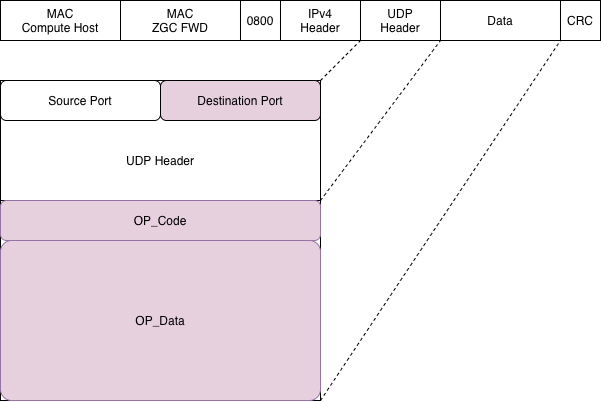

The diagram above was exported from draw.io. Its source (the exported page's mxGraphModel, read from the mxfile embedded in the PNG):
<mxGraphModel dx="763" dy="572" grid="1" gridSize="10" guides="1" tooltips="1" connect="1" arrows="1" fold="1" page="1" pageScale="1" pageWidth="850" pageHeight="1100" math="0" shadow="0">
  <root>
    <mxCell id="7DLwS1PHRIKQNIyj7-f3-0" />
    <mxCell id="7DLwS1PHRIKQNIyj7-f3-1" parent="7DLwS1PHRIKQNIyj7-f3-0" />
    <mxCell id="7DLwS1PHRIKQNIyj7-f3-2" value="" style="rounded=0;whiteSpace=wrap;html=1;fillColor=none;" vertex="1" parent="7DLwS1PHRIKQNIyj7-f3-1">
      <mxGeometry x="80" y="280" width="320" height="200" as="geometry" />
    </mxCell>
    <mxCell id="7DLwS1PHRIKQNIyj7-f3-5" value="MAC&lt;br&gt;Compute Host" style="rounded=0;whiteSpace=wrap;html=1;fillColor=none;" vertex="1" parent="7DLwS1PHRIKQNIyj7-f3-1">
      <mxGeometry x="80" y="80" width="120" height="40" as="geometry" />
    </mxCell>
    <mxCell id="7DLwS1PHRIKQNIyj7-f3-6" value="0800" style="rounded=0;whiteSpace=wrap;html=1;fillColor=none;" vertex="1" parent="7DLwS1PHRIKQNIyj7-f3-1">
      <mxGeometry x="320" y="80" width="40" height="40" as="geometry" />
    </mxCell>
    <mxCell id="7DLwS1PHRIKQNIyj7-f3-7" value="MAC&lt;br&gt;ZGC FWD" style="rounded=0;whiteSpace=wrap;html=1;fillColor=none;" vertex="1" parent="7DLwS1PHRIKQNIyj7-f3-1">
      <mxGeometry x="200" y="80" width="120" height="40" as="geometry" />
    </mxCell>
    <mxCell id="7DLwS1PHRIKQNIyj7-f3-8" value="IPv4&lt;br&gt;Header" style="rounded=0;whiteSpace=wrap;html=1;fillColor=none;" vertex="1" parent="7DLwS1PHRIKQNIyj7-f3-1">
      <mxGeometry x="360" y="80" width="80" height="40" as="geometry" />
    </mxCell>
    <mxCell id="7DLwS1PHRIKQNIyj7-f3-9" value="UDP&lt;span style=&quot;color: rgba(0 , 0 , 0 , 0) ; font-family: monospace ; font-size: 0px&quot;&gt;%3CmxGraphModel%3E%3Croot%3E%3CmxCell%20id%3D%220%22%2F%3E%3CmxCell%20id%3D%221%22%20parent%3D%220%22%2F%3E%3CmxCell%20id%3D%222%22%20value%3D%22IPv4%26lt%3Bbr%26gt%3BHeader%22%20style%3D%22rounded%3D0%3BwhiteSpace%3Dwrap%3Bhtml%3D1%3BfillColor%3Dnone%3B%22%20vertex%3D%221%22%20parent%3D%221%22%3E%3CmxGeometry%20x%3D%22360%22%20y%3D%2280%22%20width%3D%2280%22%20height%3D%2240%22%20as%3D%22geometry%22%2F%3E%3C%2FmxCell%3E%3C%2Froot%3E%3C%2FmxGraphModel%3E&lt;/span&gt;&lt;br&gt;Header" style="rounded=0;whiteSpace=wrap;html=1;fillColor=none;" vertex="1" parent="7DLwS1PHRIKQNIyj7-f3-1">
      <mxGeometry x="440" y="80" width="80" height="40" as="geometry" />
    </mxCell>
    <mxCell id="7DLwS1PHRIKQNIyj7-f3-10" value="Data" style="rounded=0;whiteSpace=wrap;html=1;fillColor=none;" vertex="1" parent="7DLwS1PHRIKQNIyj7-f3-1">
      <mxGeometry x="520" y="80" width="120" height="40" as="geometry" />
    </mxCell>
    <mxCell id="7DLwS1PHRIKQNIyj7-f3-11" value="CRC" style="rounded=0;whiteSpace=wrap;html=1;fillColor=none;" vertex="1" parent="7DLwS1PHRIKQNIyj7-f3-1">
      <mxGeometry x="640" y="80" width="40" height="40" as="geometry" />
    </mxCell>
    <mxCell id="7DLwS1PHRIKQNIyj7-f3-12" value="" style="rounded=0;whiteSpace=wrap;html=1;fillColor=none;" vertex="1" parent="7DLwS1PHRIKQNIyj7-f3-1">
      <mxGeometry x="80" y="160" width="320" height="120" as="geometry" />
    </mxCell>
    <mxCell id="7DLwS1PHRIKQNIyj7-f3-13" value="Destination Port" style="rounded=1;whiteSpace=wrap;html=1;fillColor=#E6D0DE;" vertex="1" parent="7DLwS1PHRIKQNIyj7-f3-1">
      <mxGeometry x="240" y="160" width="160" height="40" as="geometry" />
    </mxCell>
    <mxCell id="7DLwS1PHRIKQNIyj7-f3-14" value="Source Port" style="rounded=1;whiteSpace=wrap;html=1;fillColor=none;" vertex="1" parent="7DLwS1PHRIKQNIyj7-f3-1">
      <mxGeometry x="80" y="160" width="160" height="40" as="geometry" />
    </mxCell>
    <mxCell id="7DLwS1PHRIKQNIyj7-f3-15" value="UDP Header" style="text;html=1;strokeColor=none;fillColor=none;align=center;verticalAlign=middle;whiteSpace=wrap;rounded=0;" vertex="1" parent="7DLwS1PHRIKQNIyj7-f3-1">
      <mxGeometry x="160" y="230" width="160" height="20" as="geometry" />
    </mxCell>
    <mxCell id="7DLwS1PHRIKQNIyj7-f3-17" value="OP_Code" style="rounded=1;whiteSpace=wrap;html=1;strokeColor=#9673a6;fillColor=#E6D0DE;" vertex="1" parent="7DLwS1PHRIKQNIyj7-f3-1">
      <mxGeometry x="80" y="280" width="320" height="40" as="geometry" />
    </mxCell>
    <mxCell id="7DLwS1PHRIKQNIyj7-f3-18" value="OP_Data" style="rounded=1;whiteSpace=wrap;html=1;arcSize=7;strokeColor=#9673a6;fillColor=#E6D0DE;" vertex="1" parent="7DLwS1PHRIKQNIyj7-f3-1">
      <mxGeometry x="80" y="320" width="320" height="160" as="geometry" />
    </mxCell>
    <mxCell id="7DLwS1PHRIKQNIyj7-f3-19" value="" style="endArrow=none;dashed=1;html=1;entryX=0;entryY=1;entryDx=0;entryDy=0;" edge="1" parent="7DLwS1PHRIKQNIyj7-f3-1" target="7DLwS1PHRIKQNIyj7-f3-9">
      <mxGeometry width="50" height="50" relative="1" as="geometry">
        <mxPoint x="400" y="160" as="sourcePoint" />
        <mxPoint x="450" y="110" as="targetPoint" />
      </mxGeometry>
    </mxCell>
    <mxCell id="7DLwS1PHRIKQNIyj7-f3-20" value="" style="endArrow=none;dashed=1;html=1;entryX=1;entryY=1;entryDx=0;entryDy=0;exitX=1;exitY=1;exitDx=0;exitDy=0;" edge="1" parent="7DLwS1PHRIKQNIyj7-f3-1" source="7DLwS1PHRIKQNIyj7-f3-12" target="7DLwS1PHRIKQNIyj7-f3-9">
      <mxGeometry width="50" height="50" relative="1" as="geometry">
        <mxPoint x="410" y="169.9999999999999" as="sourcePoint" />
        <mxPoint x="450" y="130" as="targetPoint" />
      </mxGeometry>
    </mxCell>
    <mxCell id="7DLwS1PHRIKQNIyj7-f3-21" value="" style="endArrow=none;dashed=1;html=1;entryX=1;entryY=1;entryDx=0;entryDy=0;exitX=1;exitY=1;exitDx=0;exitDy=0;" edge="1" parent="7DLwS1PHRIKQNIyj7-f3-1" source="7DLwS1PHRIKQNIyj7-f3-2" target="7DLwS1PHRIKQNIyj7-f3-10">
      <mxGeometry width="50" height="50" relative="1" as="geometry">
        <mxPoint x="420" y="179.9999999999999" as="sourcePoint" />
        <mxPoint x="460" y="140" as="targetPoint" />
      </mxGeometry>
    </mxCell>
  </root>
</mxGraphModel>